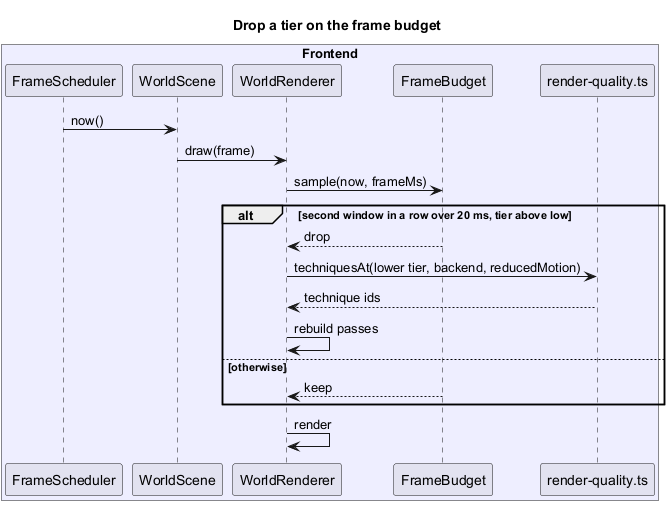

The diagram above was rendered by PlantUML. Its source (embedded in the PNG):
@startuml
title Drop a tier on the frame budget
box "Frontend" #EEF
participant FrameScheduler
participant WorldScene
participant WorldRenderer
participant FrameBudget
participant "render-quality.ts" as RQ
end box
FrameScheduler -> WorldScene : now()
WorldScene -> WorldRenderer : draw(frame)
WorldRenderer -> FrameBudget : sample(now, frameMs)
alt second window in a row over 20 ms, tier above low
  FrameBudget --> WorldRenderer : drop
  WorldRenderer -> RQ : techniquesAt(lower tier, backend, reducedMotion)
  RQ --> WorldRenderer : technique ids
  WorldRenderer -> WorldRenderer : rebuild passes
else otherwise
  FrameBudget --> WorldRenderer : keep
end
WorldRenderer -> WorldRenderer : render
@enduml